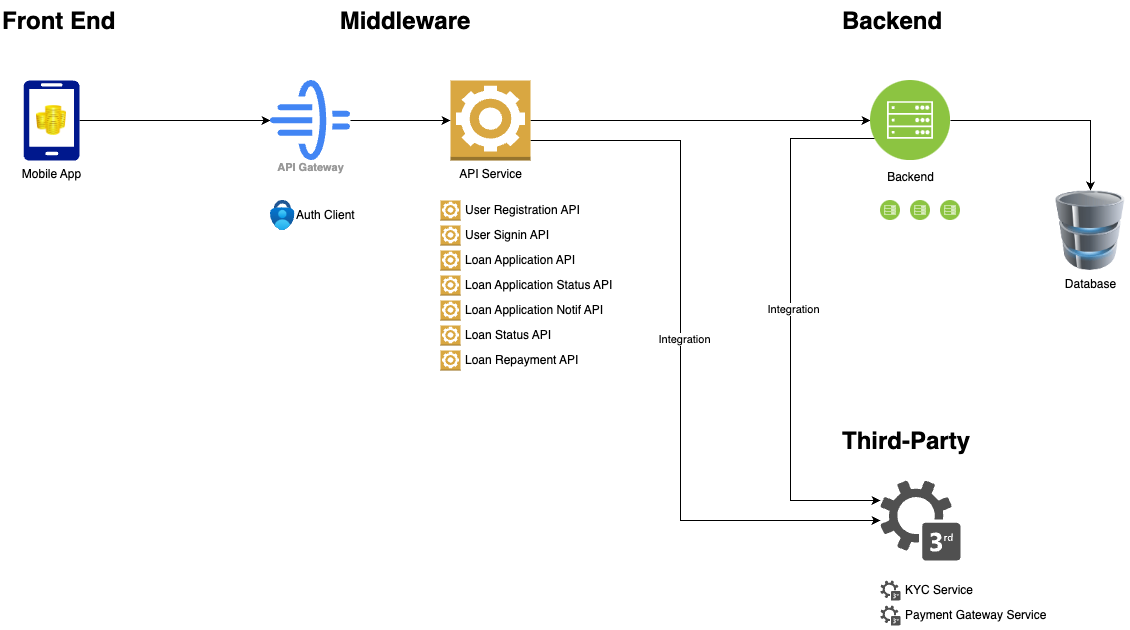

The diagram above was exported from draw.io. Its source (the exported page's mxGraphModel, read from the mxfile embedded in the PNG):
<mxGraphModel dx="1434" dy="711" grid="1" gridSize="10" guides="1" tooltips="1" connect="1" arrows="1" fold="1" page="1" pageScale="1" pageWidth="827" pageHeight="1169" math="0" shadow="0">
  <root>
    <mxCell id="WIyWlLk6GJQsqaUBKTNV-0" />
    <mxCell id="WIyWlLk6GJQsqaUBKTNV-1" parent="WIyWlLk6GJQsqaUBKTNV-0" />
    <mxCell id="unNWJV6oFUd24f0aNLEj-12" style="edgeStyle=orthogonalEdgeStyle;rounded=0;orthogonalLoop=1;jettySize=auto;html=1;entryX=0;entryY=0.5;entryDx=0;entryDy=0;" parent="WIyWlLk6GJQsqaUBKTNV-1" source="unNWJV6oFUd24f0aNLEj-3" target="unNWJV6oFUd24f0aNLEj-6" edge="1">
      <mxGeometry relative="1" as="geometry" />
    </mxCell>
    <mxCell id="unNWJV6oFUd24f0aNLEj-3" value="Mobile App" style="sketch=0;aspect=fixed;pointerEvents=1;shadow=0;dashed=0;html=1;strokeColor=none;labelPosition=center;verticalLabelPosition=bottom;verticalAlign=top;align=center;fillColor=#00188D;shape=mxgraph.azure.mobile" parent="WIyWlLk6GJQsqaUBKTNV-1" vertex="1">
      <mxGeometry x="63" y="120" width="56" height="80" as="geometry" />
    </mxCell>
    <mxCell id="unNWJV6oFUd24f0aNLEj-6" value="API Gateway" style="sketch=0;html=1;verticalAlign=top;labelPosition=center;verticalLabelPosition=bottom;align=center;spacingTop=-6;fontSize=11;fontStyle=1;fontColor=#999999;shape=image;aspect=fixed;imageAspect=0;image=data:image/svg+xml,(base64 omitted: 2164 chars);" parent="WIyWlLk6GJQsqaUBKTNV-1" vertex="1">
      <mxGeometry x="310" y="120" width="80" height="80" as="geometry" />
    </mxCell>
    <mxCell id="unNWJV6oFUd24f0aNLEj-19" style="edgeStyle=orthogonalEdgeStyle;rounded=0;orthogonalLoop=1;jettySize=auto;html=1;entryX=0;entryY=0.5;entryDx=0;entryDy=0;" parent="WIyWlLk6GJQsqaUBKTNV-1" source="unNWJV6oFUd24f0aNLEj-14" target="unNWJV6oFUd24f0aNLEj-17" edge="1">
      <mxGeometry relative="1" as="geometry" />
    </mxCell>
    <mxCell id="unNWJV6oFUd24f0aNLEj-56" style="edgeStyle=orthogonalEdgeStyle;rounded=0;orthogonalLoop=1;jettySize=auto;html=1;" parent="WIyWlLk6GJQsqaUBKTNV-1" source="unNWJV6oFUd24f0aNLEj-14" target="unNWJV6oFUd24f0aNLEj-55" edge="1">
      <mxGeometry relative="1" as="geometry">
        <mxPoint x="800" y="590" as="targetPoint" />
        <Array as="points">
          <mxPoint x="720" y="180" />
          <mxPoint x="720" y="560" />
        </Array>
      </mxGeometry>
    </mxCell>
    <mxCell id="unNWJV6oFUd24f0aNLEj-66" value="Integration" style="edgeLabel;html=1;align=center;verticalAlign=middle;resizable=0;points=[];" parent="unNWJV6oFUd24f0aNLEj-56" connectable="0" vertex="1">
      <mxGeometry x="-0.0459" y="3" relative="1" as="geometry">
        <mxPoint as="offset" />
      </mxGeometry>
    </mxCell>
    <mxCell id="unNWJV6oFUd24f0aNLEj-14" value="API Service" style="outlineConnect=0;dashed=0;verticalLabelPosition=bottom;verticalAlign=top;align=center;html=1;shape=mxgraph.aws3.worker;fillColor=#D9A741;gradientColor=none;" parent="WIyWlLk6GJQsqaUBKTNV-1" vertex="1">
      <mxGeometry x="490" y="120" width="80" height="80" as="geometry" />
    </mxCell>
    <mxCell id="unNWJV6oFUd24f0aNLEj-15" style="edgeStyle=orthogonalEdgeStyle;rounded=0;orthogonalLoop=1;jettySize=auto;html=1;entryX=0;entryY=0.5;entryDx=0;entryDy=0;entryPerimeter=0;" parent="WIyWlLk6GJQsqaUBKTNV-1" source="unNWJV6oFUd24f0aNLEj-6" target="unNWJV6oFUd24f0aNLEj-14" edge="1">
      <mxGeometry relative="1" as="geometry" />
    </mxCell>
    <mxCell id="unNWJV6oFUd24f0aNLEj-43" style="edgeStyle=orthogonalEdgeStyle;rounded=0;orthogonalLoop=1;jettySize=auto;html=1;entryX=0.5;entryY=0;entryDx=0;entryDy=0;" parent="WIyWlLk6GJQsqaUBKTNV-1" source="unNWJV6oFUd24f0aNLEj-17" target="unNWJV6oFUd24f0aNLEj-42" edge="1">
      <mxGeometry relative="1" as="geometry" />
    </mxCell>
    <mxCell id="unNWJV6oFUd24f0aNLEj-78" style="edgeStyle=orthogonalEdgeStyle;rounded=0;orthogonalLoop=1;jettySize=auto;html=1;exitX=0;exitY=0.75;exitDx=0;exitDy=0;" parent="WIyWlLk6GJQsqaUBKTNV-1" source="unNWJV6oFUd24f0aNLEj-17" target="unNWJV6oFUd24f0aNLEj-55" edge="1">
      <mxGeometry relative="1" as="geometry">
        <Array as="points">
          <mxPoint x="830" y="178" />
          <mxPoint x="830" y="540" />
        </Array>
      </mxGeometry>
    </mxCell>
    <mxCell id="unNWJV6oFUd24f0aNLEj-79" value="Integration" style="edgeLabel;html=1;align=center;verticalAlign=middle;resizable=0;points=[];" parent="unNWJV6oFUd24f0aNLEj-78" connectable="0" vertex="1">
      <mxGeometry x="-0.0495" y="2" relative="1" as="geometry">
        <mxPoint as="offset" />
      </mxGeometry>
    </mxCell>
    <mxCell id="unNWJV6oFUd24f0aNLEj-17" value="Backend" style="image;aspect=fixed;perimeter=ellipsePerimeter;html=1;align=center;shadow=0;dashed=0;fontColor=#000000;labelBackgroundColor=default;fontSize=12;spacingTop=3;image=img/lib/ibm/infrastructure/mobile_backend.svg;" parent="WIyWlLk6GJQsqaUBKTNV-1" vertex="1">
      <mxGeometry x="910" y="120" width="80" height="80" as="geometry" />
    </mxCell>
    <mxCell id="unNWJV6oFUd24f0aNLEj-21" value="&lt;h1 style=&quot;margin-top: 0px;&quot;&gt;Front End&lt;/h1&gt;" style="text;html=1;whiteSpace=wrap;overflow=hidden;rounded=0;" parent="WIyWlLk6GJQsqaUBKTNV-1" vertex="1">
      <mxGeometry x="40" y="40" width="140" height="40" as="geometry" />
    </mxCell>
    <mxCell id="unNWJV6oFUd24f0aNLEj-22" value="&lt;h1 style=&quot;margin-top: 0px;&quot;&gt;Middleware&lt;/h1&gt;" style="text;html=1;whiteSpace=wrap;overflow=hidden;rounded=0;align=center;" parent="WIyWlLk6GJQsqaUBKTNV-1" vertex="1">
      <mxGeometry x="310" y="40" width="270" height="40" as="geometry" />
    </mxCell>
    <mxCell id="unNWJV6oFUd24f0aNLEj-24" value="&lt;h1 style=&quot;margin-top: 0px;&quot;&gt;Backend&amp;nbsp;&lt;/h1&gt;" style="text;html=1;whiteSpace=wrap;overflow=hidden;rounded=0;" parent="WIyWlLk6GJQsqaUBKTNV-1" vertex="1">
      <mxGeometry x="880" y="40" width="140" height="40" as="geometry" />
    </mxCell>
    <mxCell id="unNWJV6oFUd24f0aNLEj-26" value="" style="outlineConnect=0;dashed=0;verticalLabelPosition=bottom;verticalAlign=top;align=center;html=1;shape=mxgraph.aws3.worker;fillColor=#D9A741;gradientColor=none;" parent="WIyWlLk6GJQsqaUBKTNV-1" vertex="1">
      <mxGeometry x="480" y="240" width="20" height="20" as="geometry" />
    </mxCell>
    <mxCell id="unNWJV6oFUd24f0aNLEj-29" value="User Registration API" style="text;html=1;align=left;verticalAlign=middle;whiteSpace=wrap;rounded=0;" parent="WIyWlLk6GJQsqaUBKTNV-1" vertex="1">
      <mxGeometry x="503" y="235" width="130" height="30" as="geometry" />
    </mxCell>
    <mxCell id="unNWJV6oFUd24f0aNLEj-30" value="" style="outlineConnect=0;dashed=0;verticalLabelPosition=bottom;verticalAlign=top;align=center;html=1;shape=mxgraph.aws3.worker;fillColor=#D9A741;gradientColor=none;" parent="WIyWlLk6GJQsqaUBKTNV-1" vertex="1">
      <mxGeometry x="480" y="265" width="20" height="20" as="geometry" />
    </mxCell>
    <mxCell id="unNWJV6oFUd24f0aNLEj-31" value="User Signin API" style="text;html=1;align=left;verticalAlign=middle;whiteSpace=wrap;rounded=0;" parent="WIyWlLk6GJQsqaUBKTNV-1" vertex="1">
      <mxGeometry x="503" y="260" width="130" height="30" as="geometry" />
    </mxCell>
    <mxCell id="unNWJV6oFUd24f0aNLEj-32" value="" style="outlineConnect=0;dashed=0;verticalLabelPosition=bottom;verticalAlign=top;align=center;html=1;shape=mxgraph.aws3.worker;fillColor=#D9A741;gradientColor=none;" parent="WIyWlLk6GJQsqaUBKTNV-1" vertex="1">
      <mxGeometry x="480" y="290" width="20" height="20" as="geometry" />
    </mxCell>
    <mxCell id="unNWJV6oFUd24f0aNLEj-33" value="Loan Application API" style="text;html=1;align=left;verticalAlign=middle;whiteSpace=wrap;rounded=0;" parent="WIyWlLk6GJQsqaUBKTNV-1" vertex="1">
      <mxGeometry x="503" y="285" width="130" height="30" as="geometry" />
    </mxCell>
    <mxCell id="unNWJV6oFUd24f0aNLEj-34" value="" style="outlineConnect=0;dashed=0;verticalLabelPosition=bottom;verticalAlign=top;align=center;html=1;shape=mxgraph.aws3.worker;fillColor=#D9A741;gradientColor=none;" parent="WIyWlLk6GJQsqaUBKTNV-1" vertex="1">
      <mxGeometry x="480" y="315" width="20" height="20" as="geometry" />
    </mxCell>
    <mxCell id="unNWJV6oFUd24f0aNLEj-35" value="Loan Application Status API" style="text;html=1;align=left;verticalAlign=middle;whiteSpace=wrap;rounded=0;" parent="WIyWlLk6GJQsqaUBKTNV-1" vertex="1">
      <mxGeometry x="503" y="310" width="160" height="30" as="geometry" />
    </mxCell>
    <mxCell id="unNWJV6oFUd24f0aNLEj-36" value="" style="outlineConnect=0;dashed=0;verticalLabelPosition=bottom;verticalAlign=top;align=center;html=1;shape=mxgraph.aws3.worker;fillColor=#D9A741;gradientColor=none;" parent="WIyWlLk6GJQsqaUBKTNV-1" vertex="1">
      <mxGeometry x="480" y="340" width="20" height="20" as="geometry" />
    </mxCell>
    <mxCell id="unNWJV6oFUd24f0aNLEj-37" value="Loan Application Notif API" style="text;html=1;align=left;verticalAlign=middle;whiteSpace=wrap;rounded=0;" parent="WIyWlLk6GJQsqaUBKTNV-1" vertex="1">
      <mxGeometry x="503" y="335" width="160" height="30" as="geometry" />
    </mxCell>
    <mxCell id="unNWJV6oFUd24f0aNLEj-39" value="" style="outlineConnect=0;dashed=0;verticalLabelPosition=bottom;verticalAlign=top;align=center;html=1;shape=mxgraph.aws3.worker;fillColor=#D9A741;gradientColor=none;" parent="WIyWlLk6GJQsqaUBKTNV-1" vertex="1">
      <mxGeometry x="480" y="365" width="20" height="20" as="geometry" />
    </mxCell>
    <mxCell id="unNWJV6oFUd24f0aNLEj-40" value="Loan Status API" style="text;html=1;align=left;verticalAlign=middle;whiteSpace=wrap;rounded=0;" parent="WIyWlLk6GJQsqaUBKTNV-1" vertex="1">
      <mxGeometry x="503" y="360" width="130" height="30" as="geometry" />
    </mxCell>
    <mxCell id="unNWJV6oFUd24f0aNLEj-42" value="Database" style="image;html=1;image=img/lib/clip_art/computers/Database_128x128.png" parent="WIyWlLk6GJQsqaUBKTNV-1" vertex="1">
      <mxGeometry x="1090" y="230" width="80" height="80" as="geometry" />
    </mxCell>
    <mxCell id="unNWJV6oFUd24f0aNLEj-47" value="" style="image;aspect=fixed;html=1;points=[];align=center;fontSize=12;image=img/lib/azure2/security/Multifactor_Authentication.svg;" parent="WIyWlLk6GJQsqaUBKTNV-1" vertex="1">
      <mxGeometry x="310" y="240" width="24.44" height="30" as="geometry" />
    </mxCell>
    <mxCell id="unNWJV6oFUd24f0aNLEj-48" value="Auth Client" style="text;html=1;align=left;verticalAlign=middle;whiteSpace=wrap;rounded=0;" parent="WIyWlLk6GJQsqaUBKTNV-1" vertex="1">
      <mxGeometry x="334.44" y="240" width="130" height="30" as="geometry" />
    </mxCell>
    <mxCell id="unNWJV6oFUd24f0aNLEj-49" value="" style="image;html=1;image=img/lib/clip_art/finance/Coins_128x128.png" parent="WIyWlLk6GJQsqaUBKTNV-1" vertex="1">
      <mxGeometry x="71" y="145" width="40" height="30" as="geometry" />
    </mxCell>
    <mxCell id="unNWJV6oFUd24f0aNLEj-50" value="&lt;h1 style=&quot;margin-top: 0px;&quot;&gt;Third-Party&lt;/h1&gt;" style="text;html=1;whiteSpace=wrap;overflow=hidden;rounded=0;" parent="WIyWlLk6GJQsqaUBKTNV-1" vertex="1">
      <mxGeometry x="880" y="460" width="160" height="40" as="geometry" />
    </mxCell>
    <mxCell id="unNWJV6oFUd24f0aNLEj-55" value="" style="sketch=0;pointerEvents=1;shadow=0;dashed=0;html=1;strokeColor=none;fillColor=#505050;labelPosition=center;verticalLabelPosition=bottom;verticalAlign=top;outlineConnect=0;align=center;shape=mxgraph.office.communications.3rd_party_service;" parent="WIyWlLk6GJQsqaUBKTNV-1" vertex="1">
      <mxGeometry x="920" y="520" width="80" height="80" as="geometry" />
    </mxCell>
    <mxCell id="unNWJV6oFUd24f0aNLEj-57" value="" style="sketch=0;pointerEvents=1;shadow=0;dashed=0;html=1;strokeColor=none;fillColor=#505050;labelPosition=center;verticalLabelPosition=bottom;verticalAlign=top;outlineConnect=0;align=center;shape=mxgraph.office.communications.3rd_party_service;" parent="WIyWlLk6GJQsqaUBKTNV-1" vertex="1">
      <mxGeometry x="920" y="620" width="20" height="20" as="geometry" />
    </mxCell>
    <mxCell id="unNWJV6oFUd24f0aNLEj-59" value="KYC Service" style="text;html=1;align=left;verticalAlign=middle;whiteSpace=wrap;rounded=0;" parent="WIyWlLk6GJQsqaUBKTNV-1" vertex="1">
      <mxGeometry x="943" y="615" width="130" height="30" as="geometry" />
    </mxCell>
    <mxCell id="unNWJV6oFUd24f0aNLEj-60" value="" style="sketch=0;pointerEvents=1;shadow=0;dashed=0;html=1;strokeColor=none;fillColor=#505050;labelPosition=center;verticalLabelPosition=bottom;verticalAlign=top;outlineConnect=0;align=center;shape=mxgraph.office.communications.3rd_party_service;" parent="WIyWlLk6GJQsqaUBKTNV-1" vertex="1">
      <mxGeometry x="920" y="645" width="20" height="20" as="geometry" />
    </mxCell>
    <mxCell id="unNWJV6oFUd24f0aNLEj-61" value="Payment Gateway Service" style="text;html=1;align=left;verticalAlign=middle;whiteSpace=wrap;rounded=0;" parent="WIyWlLk6GJQsqaUBKTNV-1" vertex="1">
      <mxGeometry x="943" y="640" width="167" height="30" as="geometry" />
    </mxCell>
    <mxCell id="unNWJV6oFUd24f0aNLEj-68" value="" style="image;aspect=fixed;perimeter=ellipsePerimeter;html=1;align=center;shadow=0;dashed=0;fontColor=#4277BB;labelBackgroundColor=default;fontSize=12;spacingTop=3;image=img/lib/ibm/infrastructure/mobile_backend.svg;" parent="WIyWlLk6GJQsqaUBKTNV-1" vertex="1">
      <mxGeometry x="920" y="240" width="20" height="20" as="geometry" />
    </mxCell>
    <mxCell id="unNWJV6oFUd24f0aNLEj-81" value="" style="image;aspect=fixed;perimeter=ellipsePerimeter;html=1;align=center;shadow=0;dashed=0;fontColor=#4277BB;labelBackgroundColor=default;fontSize=12;spacingTop=3;image=img/lib/ibm/infrastructure/mobile_backend.svg;" parent="WIyWlLk6GJQsqaUBKTNV-1" vertex="1">
      <mxGeometry x="950" y="240" width="20" height="20" as="geometry" />
    </mxCell>
    <mxCell id="unNWJV6oFUd24f0aNLEj-82" value="" style="image;aspect=fixed;perimeter=ellipsePerimeter;html=1;align=center;shadow=0;dashed=0;fontColor=#4277BB;labelBackgroundColor=default;fontSize=12;spacingTop=3;image=img/lib/ibm/infrastructure/mobile_backend.svg;" parent="WIyWlLk6GJQsqaUBKTNV-1" vertex="1">
      <mxGeometry x="980" y="240" width="20" height="20" as="geometry" />
    </mxCell>
    <mxCell id="Bw_dgr9ODrUabHHvdguo-0" value="Loan Repayment API" style="text;html=1;align=left;verticalAlign=middle;whiteSpace=wrap;rounded=0;" parent="WIyWlLk6GJQsqaUBKTNV-1" vertex="1">
      <mxGeometry x="503" y="385" width="130" height="30" as="geometry" />
    </mxCell>
    <mxCell id="Bw_dgr9ODrUabHHvdguo-1" value="" style="outlineConnect=0;dashed=0;verticalLabelPosition=bottom;verticalAlign=top;align=center;html=1;shape=mxgraph.aws3.worker;fillColor=#D9A741;gradientColor=none;" parent="WIyWlLk6GJQsqaUBKTNV-1" vertex="1">
      <mxGeometry x="480" y="390" width="20" height="20" as="geometry" />
    </mxCell>
  </root>
</mxGraphModel>